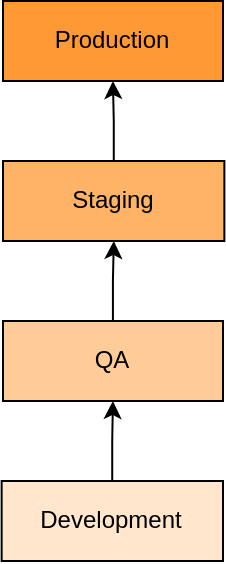

The diagram above was exported from draw.io. Its source (the exported page's mxGraphModel, read from the mxfile embedded in the PNG):
<mxGraphModel dx="1456" dy="674" grid="1" gridSize="10" guides="1" tooltips="1" connect="1" arrows="1" fold="1" page="1" pageScale="1" pageWidth="850" pageHeight="1100" math="0" shadow="0">
  <root>
    <mxCell id="0" />
    <mxCell id="1" parent="0" />
    <mxCell id="2" value="Production" style="text;html=1;strokeColor=#000000;fillColor=#FF9933;align=center;verticalAlign=middle;whiteSpace=wrap;rounded=0;" vertex="1" parent="1">
      <mxGeometry x="370" y="500" width="110" height="40" as="geometry" />
    </mxCell>
    <mxCell id="3" value="" style="edgeStyle=orthogonalEdgeStyle;rounded=0;orthogonalLoop=1;jettySize=auto;html=1;" edge="1" source="4" target="2" parent="1">
      <mxGeometry relative="1" as="geometry" />
    </mxCell>
    <mxCell id="4" value="Staging" style="text;html=1;strokeColor=#000000;fillColor=#FFB366;align=center;verticalAlign=middle;whiteSpace=wrap;rounded=0;" vertex="1" parent="1">
      <mxGeometry x="370" y="580" width="110.68" height="40" as="geometry" />
    </mxCell>
    <mxCell id="5" value="" style="edgeStyle=orthogonalEdgeStyle;rounded=0;orthogonalLoop=1;jettySize=auto;html=1;" edge="1" source="6" target="4" parent="1">
      <mxGeometry relative="1" as="geometry" />
    </mxCell>
    <mxCell id="6" value="QA" style="text;html=1;strokeColor=#000000;fillColor=#FFCC99;align=center;verticalAlign=middle;whiteSpace=wrap;rounded=0;fontSize=12;" vertex="1" parent="1">
      <mxGeometry x="370" y="660" width="110" height="40" as="geometry" />
    </mxCell>
    <mxCell id="7" value="" style="edgeStyle=orthogonalEdgeStyle;rounded=0;orthogonalLoop=1;jettySize=auto;html=1;" edge="1" source="8" target="6" parent="1">
      <mxGeometry relative="1" as="geometry" />
    </mxCell>
    <mxCell id="8" value="Development" style="text;html=1;strokeColor=#000000;fillColor=#FFE6CC;align=center;verticalAlign=middle;whiteSpace=wrap;rounded=0;fontSize=12;" vertex="1" parent="1">
      <mxGeometry x="369.32" y="740" width="110.68" height="40" as="geometry" />
    </mxCell>
  </root>
</mxGraphModel>